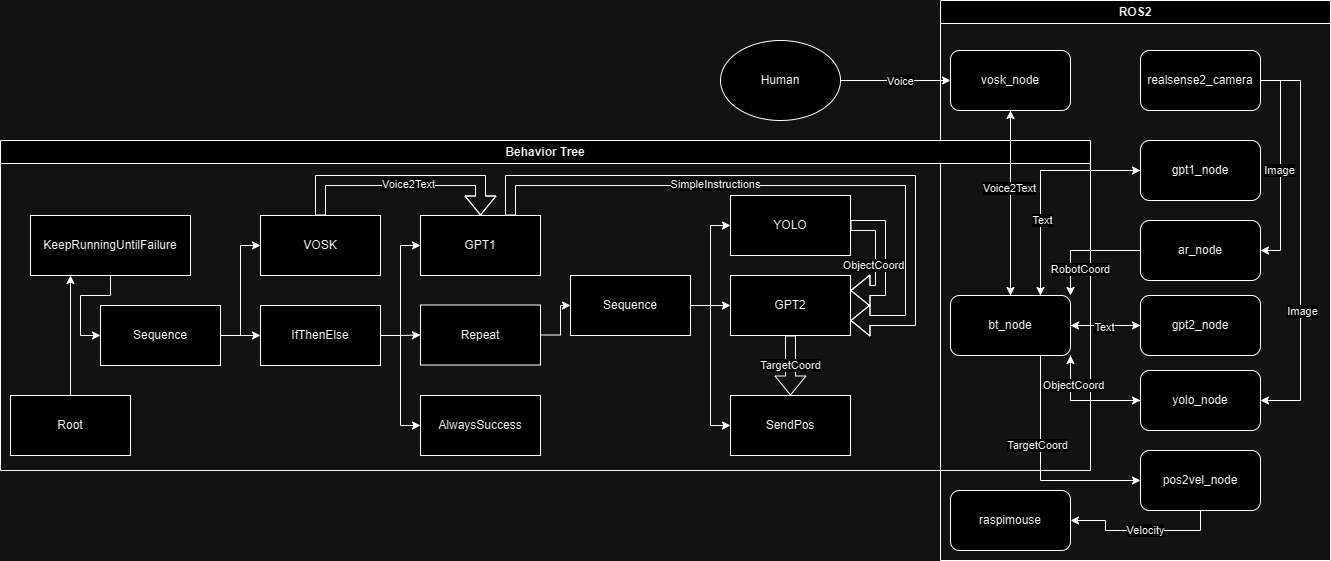

The diagram above was exported from draw.io. Its source (the exported page's mxGraphModel, read from the mxfile embedded in the PNG):
<mxGraphModel dx="2853" dy="1116" grid="1" gridSize="10" guides="1" tooltips="1" connect="1" arrows="1" fold="1" page="1" pageScale="1" pageWidth="827" pageHeight="1169" math="0" shadow="0">
  <root>
    <mxCell id="WIyWlLk6GJQsqaUBKTNV-0" />
    <mxCell id="WIyWlLk6GJQsqaUBKTNV-1" parent="WIyWlLk6GJQsqaUBKTNV-0" />
    <mxCell id="jiCQJDc_JLqYbtssbmNR-38" style="edgeStyle=orthogonalEdgeStyle;rounded=0;orthogonalLoop=1;jettySize=auto;html=1;" parent="WIyWlLk6GJQsqaUBKTNV-1" source="jiCQJDc_JLqYbtssbmNR-0" target="jiCQJDc_JLqYbtssbmNR-1" edge="1">
      <mxGeometry relative="1" as="geometry" />
    </mxCell>
    <mxCell id="jiCQJDc_JLqYbtssbmNR-49" value="Voice" style="edgeLabel;html=1;align=center;verticalAlign=middle;resizable=0;points=[];" parent="jiCQJDc_JLqYbtssbmNR-38" connectable="0" vertex="1">
      <mxGeometry x="0.0727" relative="1" as="geometry">
        <mxPoint as="offset" />
      </mxGeometry>
    </mxCell>
    <mxCell id="jiCQJDc_JLqYbtssbmNR-0" value="Human" style="ellipse;whiteSpace=wrap;html=1;" parent="WIyWlLk6GJQsqaUBKTNV-1" vertex="1">
      <mxGeometry x="60" y="230" width="120" height="80" as="geometry" />
    </mxCell>
    <mxCell id="jiCQJDc_JLqYbtssbmNR-5" value="ROS2" style="swimlane;whiteSpace=wrap;html=1;" parent="WIyWlLk6GJQsqaUBKTNV-1" vertex="1">
      <mxGeometry x="280" y="190" width="390" height="560" as="geometry" />
    </mxCell>
    <mxCell id="jiCQJDc_JLqYbtssbmNR-45" style="edgeStyle=orthogonalEdgeStyle;rounded=0;orthogonalLoop=1;jettySize=auto;html=1;" parent="jiCQJDc_JLqYbtssbmNR-5" source="jiCQJDc_JLqYbtssbmNR-1" target="jiCQJDc_JLqYbtssbmNR-7" edge="1">
      <mxGeometry relative="1" as="geometry" />
    </mxCell>
    <mxCell id="jiCQJDc_JLqYbtssbmNR-8" value="gpt1_node" style="rounded=1;whiteSpace=wrap;html=1;" parent="jiCQJDc_JLqYbtssbmNR-5" vertex="1">
      <mxGeometry x="200" y="140" width="120" height="60" as="geometry" />
    </mxCell>
    <mxCell id="jiCQJDc_JLqYbtssbmNR-9" value="gpt2_node" style="rounded=1;whiteSpace=wrap;html=1;" parent="jiCQJDc_JLqYbtssbmNR-5" vertex="1">
      <mxGeometry x="200" y="295" width="120" height="60" as="geometry" />
    </mxCell>
    <mxCell id="jiCQJDc_JLqYbtssbmNR-10" value="ar_node" style="rounded=1;whiteSpace=wrap;html=1;" parent="jiCQJDc_JLqYbtssbmNR-5" vertex="1">
      <mxGeometry x="200" y="220" width="120" height="60" as="geometry" />
    </mxCell>
    <mxCell id="jiCQJDc_JLqYbtssbmNR-11" value="yolo_node" style="rounded=1;whiteSpace=wrap;html=1;" parent="jiCQJDc_JLqYbtssbmNR-5" vertex="1">
      <mxGeometry x="200" y="370" width="120" height="60" as="geometry" />
    </mxCell>
    <mxCell id="jiCQJDc_JLqYbtssbmNR-1" value="vosk_node" style="rounded=1;whiteSpace=wrap;html=1;" parent="jiCQJDc_JLqYbtssbmNR-5" vertex="1">
      <mxGeometry x="10" y="50" width="120" height="60" as="geometry" />
    </mxCell>
    <mxCell id="jiCQJDc_JLqYbtssbmNR-67" style="edgeStyle=orthogonalEdgeStyle;rounded=0;orthogonalLoop=1;jettySize=auto;html=1;entryX=1;entryY=0.5;entryDx=0;entryDy=0;exitX=0.5;exitY=1;exitDx=0;exitDy=0;" parent="jiCQJDc_JLqYbtssbmNR-5" source="jiCQJDc_JLqYbtssbmNR-63" target="jiCQJDc_JLqYbtssbmNR-66" edge="1">
      <mxGeometry relative="1" as="geometry" />
    </mxCell>
    <mxCell id="jiCQJDc_JLqYbtssbmNR-68" value="Velocity" style="edgeLabel;html=1;align=center;verticalAlign=middle;resizable=0;points=[];" parent="jiCQJDc_JLqYbtssbmNR-67" connectable="0" vertex="1">
      <mxGeometry x="-0.0471" y="-1" relative="1" as="geometry">
        <mxPoint as="offset" />
      </mxGeometry>
    </mxCell>
    <mxCell id="jiCQJDc_JLqYbtssbmNR-63" value="pos2vel_node" style="rounded=1;whiteSpace=wrap;html=1;" parent="jiCQJDc_JLqYbtssbmNR-5" vertex="1">
      <mxGeometry x="200" y="450" width="120" height="60" as="geometry" />
    </mxCell>
    <mxCell id="jiCQJDc_JLqYbtssbmNR-66" value="raspimouse" style="rounded=1;whiteSpace=wrap;html=1;" parent="jiCQJDc_JLqYbtssbmNR-5" vertex="1">
      <mxGeometry x="10" y="490" width="120" height="60" as="geometry" />
    </mxCell>
    <mxCell id="jiCQJDc_JLqYbtssbmNR-6" value="Behavior Tree" style="swimlane;whiteSpace=wrap;html=1;" parent="jiCQJDc_JLqYbtssbmNR-5" vertex="1">
      <mxGeometry x="-940" y="140" width="1090" height="330" as="geometry" />
    </mxCell>
    <mxCell id="jiCQJDc_JLqYbtssbmNR-7" value="bt_node" style="rounded=1;whiteSpace=wrap;html=1;" parent="jiCQJDc_JLqYbtssbmNR-6" vertex="1">
      <mxGeometry x="950" y="155" width="120" height="60" as="geometry" />
    </mxCell>
    <mxCell id="jiCQJDc_JLqYbtssbmNR-25" style="edgeStyle=orthogonalEdgeStyle;rounded=0;orthogonalLoop=1;jettySize=auto;html=1;entryX=0.25;entryY=1;entryDx=0;entryDy=0;" parent="jiCQJDc_JLqYbtssbmNR-6" source="jiCQJDc_JLqYbtssbmNR-12" target="jiCQJDc_JLqYbtssbmNR-13" edge="1">
      <mxGeometry relative="1" as="geometry" />
    </mxCell>
    <mxCell id="jiCQJDc_JLqYbtssbmNR-12" value="Root" style="rounded=0;whiteSpace=wrap;html=1;" parent="jiCQJDc_JLqYbtssbmNR-6" vertex="1">
      <mxGeometry x="10" y="255" width="120" height="60" as="geometry" />
    </mxCell>
    <mxCell id="jiCQJDc_JLqYbtssbmNR-26" style="edgeStyle=orthogonalEdgeStyle;rounded=0;orthogonalLoop=1;jettySize=auto;html=1;entryX=0;entryY=0.5;entryDx=0;entryDy=0;" parent="jiCQJDc_JLqYbtssbmNR-6" source="jiCQJDc_JLqYbtssbmNR-13" target="jiCQJDc_JLqYbtssbmNR-14" edge="1">
      <mxGeometry relative="1" as="geometry" />
    </mxCell>
    <mxCell id="jiCQJDc_JLqYbtssbmNR-13" value="KeepRunningUntilFailure" style="rounded=0;whiteSpace=wrap;html=1;" parent="jiCQJDc_JLqYbtssbmNR-6" vertex="1">
      <mxGeometry x="30" y="75" width="160" height="60" as="geometry" />
    </mxCell>
    <mxCell id="jiCQJDc_JLqYbtssbmNR-27" style="edgeStyle=orthogonalEdgeStyle;rounded=0;orthogonalLoop=1;jettySize=auto;html=1;entryX=0;entryY=0.5;entryDx=0;entryDy=0;" parent="jiCQJDc_JLqYbtssbmNR-6" source="jiCQJDc_JLqYbtssbmNR-14" target="jiCQJDc_JLqYbtssbmNR-16" edge="1">
      <mxGeometry relative="1" as="geometry" />
    </mxCell>
    <mxCell id="jiCQJDc_JLqYbtssbmNR-28" style="edgeStyle=orthogonalEdgeStyle;rounded=0;orthogonalLoop=1;jettySize=auto;html=1;" parent="jiCQJDc_JLqYbtssbmNR-6" source="jiCQJDc_JLqYbtssbmNR-14" target="jiCQJDc_JLqYbtssbmNR-15" edge="1">
      <mxGeometry relative="1" as="geometry" />
    </mxCell>
    <mxCell id="jiCQJDc_JLqYbtssbmNR-14" value="Sequence" style="rounded=0;whiteSpace=wrap;html=1;" parent="jiCQJDc_JLqYbtssbmNR-6" vertex="1">
      <mxGeometry x="100" y="165" width="120" height="60" as="geometry" />
    </mxCell>
    <mxCell id="jiCQJDc_JLqYbtssbmNR-29" style="edgeStyle=orthogonalEdgeStyle;rounded=0;orthogonalLoop=1;jettySize=auto;html=1;entryX=0;entryY=0.5;entryDx=0;entryDy=0;" parent="jiCQJDc_JLqYbtssbmNR-6" source="jiCQJDc_JLqYbtssbmNR-15" target="jiCQJDc_JLqYbtssbmNR-19" edge="1">
      <mxGeometry relative="1" as="geometry" />
    </mxCell>
    <mxCell id="jiCQJDc_JLqYbtssbmNR-30" style="edgeStyle=orthogonalEdgeStyle;rounded=0;orthogonalLoop=1;jettySize=auto;html=1;entryX=0;entryY=0.5;entryDx=0;entryDy=0;" parent="jiCQJDc_JLqYbtssbmNR-6" source="jiCQJDc_JLqYbtssbmNR-15" target="jiCQJDc_JLqYbtssbmNR-17" edge="1">
      <mxGeometry relative="1" as="geometry" />
    </mxCell>
    <mxCell id="jiCQJDc_JLqYbtssbmNR-31" style="edgeStyle=orthogonalEdgeStyle;rounded=0;orthogonalLoop=1;jettySize=auto;html=1;entryX=0;entryY=0.5;entryDx=0;entryDy=0;" parent="jiCQJDc_JLqYbtssbmNR-6" source="jiCQJDc_JLqYbtssbmNR-15" target="jiCQJDc_JLqYbtssbmNR-20" edge="1">
      <mxGeometry relative="1" as="geometry" />
    </mxCell>
    <mxCell id="jiCQJDc_JLqYbtssbmNR-15" value="IfThenElse" style="rounded=0;whiteSpace=wrap;html=1;" parent="jiCQJDc_JLqYbtssbmNR-6" vertex="1">
      <mxGeometry x="260" y="165" width="120" height="60" as="geometry" />
    </mxCell>
    <mxCell id="jiCQJDc_JLqYbtssbmNR-55" style="rounded=0;orthogonalLoop=1;jettySize=auto;html=1;entryX=0.5;entryY=0;entryDx=0;entryDy=0;shape=flexArrow;edgeStyle=orthogonalEdgeStyle;exitX=0.5;exitY=0;exitDx=0;exitDy=0;elbow=vertical;" parent="jiCQJDc_JLqYbtssbmNR-6" source="jiCQJDc_JLqYbtssbmNR-16" target="jiCQJDc_JLqYbtssbmNR-19" edge="1">
      <mxGeometry relative="1" as="geometry">
        <Array as="points">
          <mxPoint x="320" y="40" />
          <mxPoint x="480" y="40" />
        </Array>
      </mxGeometry>
    </mxCell>
    <mxCell id="jiCQJDc_JLqYbtssbmNR-57" value="Voice2Text" style="edgeLabel;html=1;align=center;verticalAlign=middle;resizable=0;points=[];" parent="jiCQJDc_JLqYbtssbmNR-55" connectable="0" vertex="1">
      <mxGeometry x="0.06" y="-3" relative="1" as="geometry">
        <mxPoint as="offset" />
      </mxGeometry>
    </mxCell>
    <mxCell id="jiCQJDc_JLqYbtssbmNR-16" value="VOSK" style="rounded=0;whiteSpace=wrap;html=1;" parent="jiCQJDc_JLqYbtssbmNR-6" vertex="1">
      <mxGeometry x="260" y="75" width="120" height="60" as="geometry" />
    </mxCell>
    <mxCell id="jiCQJDc_JLqYbtssbmNR-33" style="edgeStyle=orthogonalEdgeStyle;rounded=0;orthogonalLoop=1;jettySize=auto;html=1;entryX=0;entryY=0.5;entryDx=0;entryDy=0;" parent="jiCQJDc_JLqYbtssbmNR-6" source="jiCQJDc_JLqYbtssbmNR-17" target="jiCQJDc_JLqYbtssbmNR-21" edge="1">
      <mxGeometry relative="1" as="geometry" />
    </mxCell>
    <mxCell id="jiCQJDc_JLqYbtssbmNR-17" value="Repeat" style="rounded=0;whiteSpace=wrap;html=1;" parent="jiCQJDc_JLqYbtssbmNR-6" vertex="1">
      <mxGeometry x="420" y="164.5" width="120" height="60" as="geometry" />
    </mxCell>
    <mxCell id="jiCQJDc_JLqYbtssbmNR-58" style="edgeStyle=orthogonalEdgeStyle;rounded=0;orthogonalLoop=1;jettySize=auto;html=1;entryX=1;entryY=0.75;entryDx=0;entryDy=0;shape=flexArrow;exitX=0.75;exitY=0;exitDx=0;exitDy=0;" parent="jiCQJDc_JLqYbtssbmNR-6" source="jiCQJDc_JLqYbtssbmNR-19" target="jiCQJDc_JLqYbtssbmNR-22" edge="1">
      <mxGeometry relative="1" as="geometry">
        <Array as="points">
          <mxPoint x="510" y="40" />
          <mxPoint x="910" y="40" />
          <mxPoint x="910" y="180" />
        </Array>
      </mxGeometry>
    </mxCell>
    <mxCell id="L4c1H-PPfShXMVw6uxZy-2" value="SimpleInstructions" style="edgeLabel;html=1;align=center;verticalAlign=middle;resizable=0;points=[];" vertex="1" connectable="0" parent="jiCQJDc_JLqYbtssbmNR-58">
      <mxGeometry x="-0.2478" y="-3" relative="1" as="geometry">
        <mxPoint as="offset" />
      </mxGeometry>
    </mxCell>
    <mxCell id="jiCQJDc_JLqYbtssbmNR-19" value="GPT1" style="rounded=0;whiteSpace=wrap;html=1;" parent="jiCQJDc_JLqYbtssbmNR-6" vertex="1">
      <mxGeometry x="420" y="75" width="120" height="60" as="geometry" />
    </mxCell>
    <mxCell id="jiCQJDc_JLqYbtssbmNR-62" value="TargetCoord" style="edgeStyle=orthogonalEdgeStyle;rounded=0;orthogonalLoop=1;jettySize=auto;html=1;exitX=0.5;exitY=1;exitDx=0;exitDy=0;entryX=0.5;entryY=0;entryDx=0;entryDy=0;shape=flexArrow;" parent="jiCQJDc_JLqYbtssbmNR-6" source="jiCQJDc_JLqYbtssbmNR-22" target="jiCQJDc_JLqYbtssbmNR-23" edge="1">
      <mxGeometry relative="1" as="geometry" />
    </mxCell>
    <mxCell id="jiCQJDc_JLqYbtssbmNR-22" value="GPT2" style="rounded=0;whiteSpace=wrap;html=1;" parent="jiCQJDc_JLqYbtssbmNR-6" vertex="1">
      <mxGeometry x="730" y="135" width="120" height="60" as="geometry" />
    </mxCell>
    <mxCell id="jiCQJDc_JLqYbtssbmNR-20" value="AlwaysSuccess" style="rounded=0;whiteSpace=wrap;html=1;" parent="jiCQJDc_JLqYbtssbmNR-6" vertex="1">
      <mxGeometry x="420" y="255" width="120" height="60" as="geometry" />
    </mxCell>
    <mxCell id="jiCQJDc_JLqYbtssbmNR-34" style="edgeStyle=orthogonalEdgeStyle;rounded=0;orthogonalLoop=1;jettySize=auto;html=1;entryX=0;entryY=0.5;entryDx=0;entryDy=0;" parent="jiCQJDc_JLqYbtssbmNR-6" source="jiCQJDc_JLqYbtssbmNR-21" target="jiCQJDc_JLqYbtssbmNR-24" edge="1">
      <mxGeometry relative="1" as="geometry" />
    </mxCell>
    <mxCell id="jiCQJDc_JLqYbtssbmNR-35" style="edgeStyle=orthogonalEdgeStyle;rounded=0;orthogonalLoop=1;jettySize=auto;html=1;entryX=0;entryY=0.5;entryDx=0;entryDy=0;" parent="jiCQJDc_JLqYbtssbmNR-6" source="jiCQJDc_JLqYbtssbmNR-21" target="jiCQJDc_JLqYbtssbmNR-22" edge="1">
      <mxGeometry relative="1" as="geometry" />
    </mxCell>
    <mxCell id="jiCQJDc_JLqYbtssbmNR-36" style="edgeStyle=orthogonalEdgeStyle;rounded=0;orthogonalLoop=1;jettySize=auto;html=1;entryX=0;entryY=0.5;entryDx=0;entryDy=0;" parent="jiCQJDc_JLqYbtssbmNR-6" source="jiCQJDc_JLqYbtssbmNR-21" target="jiCQJDc_JLqYbtssbmNR-23" edge="1">
      <mxGeometry relative="1" as="geometry" />
    </mxCell>
    <mxCell id="jiCQJDc_JLqYbtssbmNR-21" value="Sequence" style="rounded=0;whiteSpace=wrap;html=1;" parent="jiCQJDc_JLqYbtssbmNR-6" vertex="1">
      <mxGeometry x="570" y="135" width="120" height="60" as="geometry" />
    </mxCell>
    <mxCell id="jiCQJDc_JLqYbtssbmNR-60" style="edgeStyle=orthogonalEdgeStyle;rounded=0;orthogonalLoop=1;jettySize=auto;html=1;entryX=1;entryY=0.25;entryDx=0;entryDy=0;exitX=1;exitY=0.5;exitDx=0;exitDy=0;shape=flexArrow;" parent="jiCQJDc_JLqYbtssbmNR-6" source="jiCQJDc_JLqYbtssbmNR-24" target="jiCQJDc_JLqYbtssbmNR-22" edge="1">
      <mxGeometry relative="1" as="geometry">
        <Array as="points">
          <mxPoint x="880" y="85" />
          <mxPoint x="880" y="150" />
        </Array>
      </mxGeometry>
    </mxCell>
    <mxCell id="jiCQJDc_JLqYbtssbmNR-61" value="ObjectCoord" style="edgeLabel;html=1;align=center;verticalAlign=middle;resizable=0;points=[];" parent="jiCQJDc_JLqYbtssbmNR-60" connectable="0" vertex="1">
      <mxGeometry x="-0.1048" y="-2" relative="1" as="geometry">
        <mxPoint x="-6" y="13" as="offset" />
      </mxGeometry>
    </mxCell>
    <mxCell id="jiCQJDc_JLqYbtssbmNR-24" value="YOLO" style="rounded=0;whiteSpace=wrap;html=1;" parent="jiCQJDc_JLqYbtssbmNR-6" vertex="1">
      <mxGeometry x="730" y="55" width="120" height="60" as="geometry" />
    </mxCell>
    <mxCell id="jiCQJDc_JLqYbtssbmNR-23" value="SendPos" style="rounded=0;whiteSpace=wrap;html=1;" parent="jiCQJDc_JLqYbtssbmNR-6" vertex="1">
      <mxGeometry x="730" y="255" width="120" height="60" as="geometry" />
    </mxCell>
    <mxCell id="jiCQJDc_JLqYbtssbmNR-40" style="edgeStyle=orthogonalEdgeStyle;rounded=0;orthogonalLoop=1;jettySize=auto;html=1;" parent="jiCQJDc_JLqYbtssbmNR-5" source="jiCQJDc_JLqYbtssbmNR-7" target="jiCQJDc_JLqYbtssbmNR-1" edge="1">
      <mxGeometry relative="1" as="geometry" />
    </mxCell>
    <mxCell id="jiCQJDc_JLqYbtssbmNR-50" value="Voice2Text" style="edgeLabel;html=1;align=center;verticalAlign=middle;resizable=0;points=[];" parent="jiCQJDc_JLqYbtssbmNR-40" connectable="0" vertex="1">
      <mxGeometry x="-0.0105" y="2" relative="1" as="geometry">
        <mxPoint y="-16" as="offset" />
      </mxGeometry>
    </mxCell>
    <mxCell id="jiCQJDc_JLqYbtssbmNR-42" style="edgeStyle=orthogonalEdgeStyle;rounded=0;orthogonalLoop=1;jettySize=auto;html=1;entryX=0;entryY=0.5;entryDx=0;entryDy=0;" parent="jiCQJDc_JLqYbtssbmNR-5" source="jiCQJDc_JLqYbtssbmNR-7" target="jiCQJDc_JLqYbtssbmNR-9" edge="1">
      <mxGeometry relative="1" as="geometry" />
    </mxCell>
    <mxCell id="jiCQJDc_JLqYbtssbmNR-39" style="edgeStyle=orthogonalEdgeStyle;rounded=0;orthogonalLoop=1;jettySize=auto;html=1;entryX=0;entryY=0.5;entryDx=0;entryDy=0;exitX=0.75;exitY=0;exitDx=0;exitDy=0;" parent="jiCQJDc_JLqYbtssbmNR-5" source="jiCQJDc_JLqYbtssbmNR-7" target="jiCQJDc_JLqYbtssbmNR-8" edge="1">
      <mxGeometry relative="1" as="geometry" />
    </mxCell>
    <mxCell id="jiCQJDc_JLqYbtssbmNR-46" style="edgeStyle=orthogonalEdgeStyle;rounded=0;orthogonalLoop=1;jettySize=auto;html=1;entryX=0.75;entryY=0;entryDx=0;entryDy=0;" parent="jiCQJDc_JLqYbtssbmNR-5" source="jiCQJDc_JLqYbtssbmNR-8" target="jiCQJDc_JLqYbtssbmNR-7" edge="1">
      <mxGeometry relative="1" as="geometry" />
    </mxCell>
    <mxCell id="jiCQJDc_JLqYbtssbmNR-51" value="Text" style="edgeLabel;html=1;align=center;verticalAlign=middle;resizable=0;points=[];" parent="jiCQJDc_JLqYbtssbmNR-46" connectable="0" vertex="1">
      <mxGeometry x="0.1" y="1" relative="1" as="geometry">
        <mxPoint y="25" as="offset" />
      </mxGeometry>
    </mxCell>
    <mxCell id="jiCQJDc_JLqYbtssbmNR-44" style="edgeStyle=orthogonalEdgeStyle;rounded=0;orthogonalLoop=1;jettySize=auto;html=1;entryX=1;entryY=0;entryDx=0;entryDy=0;" parent="jiCQJDc_JLqYbtssbmNR-5" source="jiCQJDc_JLqYbtssbmNR-10" target="jiCQJDc_JLqYbtssbmNR-7" edge="1">
      <mxGeometry relative="1" as="geometry" />
    </mxCell>
    <mxCell id="jiCQJDc_JLqYbtssbmNR-52" value="RobotCoord" style="edgeLabel;html=1;align=center;verticalAlign=middle;resizable=0;points=[];" parent="jiCQJDc_JLqYbtssbmNR-44" connectable="0" vertex="1">
      <mxGeometry x="0.0889" relative="1" as="geometry">
        <mxPoint x="2" y="18" as="offset" />
      </mxGeometry>
    </mxCell>
    <mxCell id="jiCQJDc_JLqYbtssbmNR-43" style="edgeStyle=orthogonalEdgeStyle;rounded=0;orthogonalLoop=1;jettySize=auto;html=1;entryX=0;entryY=0.5;entryDx=0;entryDy=0;exitX=1;exitY=1;exitDx=0;exitDy=0;" parent="jiCQJDc_JLqYbtssbmNR-5" source="jiCQJDc_JLqYbtssbmNR-7" target="jiCQJDc_JLqYbtssbmNR-11" edge="1">
      <mxGeometry relative="1" as="geometry" />
    </mxCell>
    <mxCell id="jiCQJDc_JLqYbtssbmNR-47" style="edgeStyle=orthogonalEdgeStyle;rounded=0;orthogonalLoop=1;jettySize=auto;html=1;entryX=1;entryY=0.5;entryDx=0;entryDy=0;" parent="jiCQJDc_JLqYbtssbmNR-5" source="jiCQJDc_JLqYbtssbmNR-9" target="jiCQJDc_JLqYbtssbmNR-7" edge="1">
      <mxGeometry relative="1" as="geometry" />
    </mxCell>
    <mxCell id="jiCQJDc_JLqYbtssbmNR-54" value="Text" style="edgeLabel;html=1;align=center;verticalAlign=middle;resizable=0;points=[];" parent="jiCQJDc_JLqYbtssbmNR-47" connectable="0" vertex="1">
      <mxGeometry x="0.05" y="1" relative="1" as="geometry">
        <mxPoint as="offset" />
      </mxGeometry>
    </mxCell>
    <mxCell id="jiCQJDc_JLqYbtssbmNR-48" style="edgeStyle=orthogonalEdgeStyle;rounded=0;orthogonalLoop=1;jettySize=auto;html=1;entryX=1;entryY=1;entryDx=0;entryDy=0;" parent="jiCQJDc_JLqYbtssbmNR-5" source="jiCQJDc_JLqYbtssbmNR-11" target="jiCQJDc_JLqYbtssbmNR-7" edge="1">
      <mxGeometry relative="1" as="geometry" />
    </mxCell>
    <mxCell id="jiCQJDc_JLqYbtssbmNR-53" value="ObjectCoord" style="edgeLabel;html=1;align=center;verticalAlign=middle;resizable=0;points=[];" parent="jiCQJDc_JLqYbtssbmNR-48" connectable="0" vertex="1">
      <mxGeometry x="0.2444" y="3" relative="1" as="geometry">
        <mxPoint x="5" y="-14" as="offset" />
      </mxGeometry>
    </mxCell>
    <mxCell id="jiCQJDc_JLqYbtssbmNR-64" style="edgeStyle=orthogonalEdgeStyle;rounded=0;orthogonalLoop=1;jettySize=auto;html=1;entryX=0;entryY=0.5;entryDx=0;entryDy=0;exitX=0.75;exitY=1;exitDx=0;exitDy=0;" parent="jiCQJDc_JLqYbtssbmNR-5" source="jiCQJDc_JLqYbtssbmNR-7" target="jiCQJDc_JLqYbtssbmNR-63" edge="1">
      <mxGeometry relative="1" as="geometry" />
    </mxCell>
    <mxCell id="jiCQJDc_JLqYbtssbmNR-65" value="TargetCoord" style="edgeLabel;html=1;align=center;verticalAlign=middle;resizable=0;points=[];" parent="jiCQJDc_JLqYbtssbmNR-64" connectable="0" vertex="1">
      <mxGeometry x="-0.21" y="-4" relative="1" as="geometry">
        <mxPoint as="offset" />
      </mxGeometry>
    </mxCell>
    <mxCell id="jiCQJDc_JLqYbtssbmNR-70" style="edgeStyle=orthogonalEdgeStyle;rounded=0;orthogonalLoop=1;jettySize=auto;html=1;entryX=1;entryY=0.5;entryDx=0;entryDy=0;exitX=1;exitY=0.5;exitDx=0;exitDy=0;" parent="jiCQJDc_JLqYbtssbmNR-5" source="jiCQJDc_JLqYbtssbmNR-69" target="jiCQJDc_JLqYbtssbmNR-10" edge="1">
      <mxGeometry relative="1" as="geometry" />
    </mxCell>
    <mxCell id="jiCQJDc_JLqYbtssbmNR-72" value="Image" style="edgeLabel;html=1;align=center;verticalAlign=middle;resizable=0;points=[];" parent="jiCQJDc_JLqYbtssbmNR-70" connectable="0" vertex="1">
      <mxGeometry x="0.0381" y="-2" relative="1" as="geometry">
        <mxPoint as="offset" />
      </mxGeometry>
    </mxCell>
    <mxCell id="jiCQJDc_JLqYbtssbmNR-73" style="edgeStyle=orthogonalEdgeStyle;rounded=0;orthogonalLoop=1;jettySize=auto;html=1;entryX=1;entryY=0.5;entryDx=0;entryDy=0;exitX=1;exitY=0.5;exitDx=0;exitDy=0;" parent="jiCQJDc_JLqYbtssbmNR-5" source="jiCQJDc_JLqYbtssbmNR-69" target="jiCQJDc_JLqYbtssbmNR-11" edge="1">
      <mxGeometry relative="1" as="geometry">
        <Array as="points">
          <mxPoint x="360" y="80" />
          <mxPoint x="360" y="400" />
        </Array>
      </mxGeometry>
    </mxCell>
    <mxCell id="jiCQJDc_JLqYbtssbmNR-75" value="Image" style="edgeLabel;html=1;align=center;verticalAlign=middle;resizable=0;points=[];" parent="jiCQJDc_JLqYbtssbmNR-73" connectable="0" vertex="1">
      <mxGeometry x="0.3493" y="1" relative="1" as="geometry">
        <mxPoint as="offset" />
      </mxGeometry>
    </mxCell>
    <mxCell id="jiCQJDc_JLqYbtssbmNR-69" value="realsense2_camera" style="rounded=1;whiteSpace=wrap;html=1;" parent="jiCQJDc_JLqYbtssbmNR-5" vertex="1">
      <mxGeometry x="200" y="50" width="120" height="60" as="geometry" />
    </mxCell>
  </root>
</mxGraphModel>